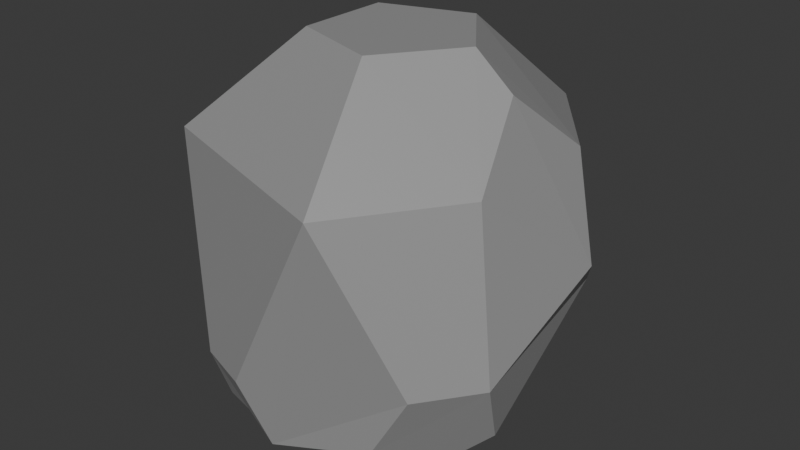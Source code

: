 # Source: ROCK_2.blend  (saved by Blender 4.2.66; exported with 4.5.12 LTS)
import bpy
from mathutils import Matrix  # noqa: F401  (used for matrix-valued properties, if any)

bpy.ops.wm.read_factory_settings(use_empty=True)
scene = bpy.context.scene
scene.name = 'Scene'

# ---- collections
col_collection = bpy.data.collections.new('Collection'); scene.collection.children.link(col_collection)

# ---- materials (node trees are filled in below, after node groups)
mat_material_001 = bpy.data.materials.new('Material.001')

# ---- material node trees
mat_material_001.use_nodes = True; mat_material_001.node_tree.nodes.clear()
_N = mat_material_001.node_tree.nodes; _L = mat_material_001.node_tree.links
n0 = _N.new('ShaderNodeBsdfPrincipled'); n0.name = 'Principled BSDF'; n0.location = (10, 300)
n0.inputs[0].default_value = (0.314, 0.314, 0.314, 1.0)
n1 = _N.new('ShaderNodeOutputMaterial'); n1.name = 'Material Output'; n1.location = (300, 300)
_L.new(n0.outputs[0], n1.inputs[0])
n1.is_active_output = True

# ---- world
world_world = bpy.data.worlds.new('World'); scene.world = world_world
world_world.use_nodes = True; world_world.node_tree.nodes.clear()
_N = world_world.node_tree.nodes; _L = world_world.node_tree.links
n0 = _N.new('ShaderNodeOutputWorld'); n0.name = 'World Output'; n0.location = (300, 300)
n1 = _N.new('ShaderNodeBackground'); n1.name = 'Background'; n1.location = (10, 300)
n1.inputs[0].default_value = (0.05088, 0.05088, 0.05088, 1.0)
_L.new(n1.outputs[0], n0.inputs[0])
n0.is_active_output = True
world_world.color = (0.05088, 0.05088, 0.05088)
world_world.sun_shadow_jitter_overblur = 0.0

# ---- meshes
me_icosphere = bpy.data.meshes.new('Icosphere')
me_icosphere.from_pydata([(0.8209, 0.8431, -0.3998), (0.3811, -1.183, 0.3612), (-1.022, -0.7272, 0.3582), (-1.022, 0.7476, 0.3563), (1.157, 0.2751, -0.06779), (0.9106, 0.4747, 0.3646), (0.7593, 0.01024, 0.6561), (0.9107, -0.4544, 0.3671), (1.015, -0.3902, -0.6855), (1.086, -0.5636, -0.3784), (0.8207, -0.9197, -0.3796), (0.5858, -0.9596, -0.6885), (0.7059, -0.6394, -0.8755), (0.5103, 0.01025, 0.8098), (0.153, 0.502, 0.8098), (-0.4252, 0.3142, 0.8098), (-0.4252, -0.2937, 0.8098), (0.153, -0.4816, 0.8098), (-0.5535, 0.0404, -0.8642), (-0.8192, -0.6191, -0.7257), (-1.138, -0.3608, -0.1991), (-1.138, 0.3804, -0.2041), (-0.8197, 0.5821, -0.7341), (-0.1282, 0.05834, -0.9514), (0.03789, 0.4196, -0.9489), (0.4087, 0.3042, -0.8285), (0.4217, -0.2286, -0.9591), (0.08469, -0.2402, -0.9362), (-0.2036, -1.188, -0.5077), (-0.5404, -1.074, -0.5073), (-0.5961, -0.8895, -0.8132), (-0.2537, -0.8612, -0.9473), (-0.05115, -1.08, -0.818), (-0.4144, 1.175, -0.8097), (-0.3214, 1.17, -0.8313), (-0.3646, 1.148, -0.8699), (-0.419, 1.15, -0.8542), (0.3775, 1.174, 0.3523)], [], [(9, 8, 0, 4), (0, 37, 5, 4), (21, 20, 2, 3), (29, 28, 1, 2), (6, 5, 37, 14, 13), (10, 9, 4, 7, 1), (8, 12, 26, 25, 0), (33, 36, 22, 21, 3), (20, 19, 30, 29, 2), (24, 23, 18, 22, 36, 35), (0, 34, 37), (23, 27, 31, 30, 19, 18), (3, 2, 16, 15), (37, 3, 15, 14), (2, 1, 17, 16), (4, 5, 6, 7), (8, 9, 10, 11, 12), (33, 3, 37), (13, 14, 15, 16, 17), (1, 7, 6, 13, 17), (18, 19, 20, 21, 22), (23, 24, 25, 26, 27), (27, 26, 12, 11, 32, 31), (28, 29, 30, 31, 32), (28, 32, 11, 10, 1), (33, 34, 35, 36), (33, 37, 34), (25, 24, 35, 34, 0)])
_uv = me_icosphere.uv_layers.new(name='UVMap')
_uv.uv.foreach_set('vector', [0.3006, 0.2057, 0.3284, 0.1575, 0.4823, 0.2055, 0.399, 0.2536, 0.4823, 0.2055, 0.5393, 0.3149, 0.4344, 0.3149, 0.399, 0.2536, 0.7725, 0.2366, 0.8639, 0.2366, 0.9091, 0.3149, 0.7273, 0.3149, 0.06909, 0.1953, 0.1127, 0.1953, 0.1818, 0.3149, 0.0, 0.3149, 0.399, 0.3762, 0.4344, 0.3149, 0.5424, 0.3203, 0.492, 0.4075, 0.4171, 0.4075, 0.2449, 0.2057, 0.3006, 0.2057, 0.399, 0.2536, 0.2928, 0.3149, 0.1818, 0.3149, 0.3284, 0.1575, 0.3006, 0.1093, 0.3568, 0.07731, 0.4222, 0.1014, 0.4823, 0.2055, 0.6399, 0.1636, 0.6425, 0.1575, 0.7268, 0.1575, 0.7725, 0.2366, 0.7273, 0.3149, 0.8639, 0.2366, 0.9096, 0.1575, 0.9564, 0.1575, 0.9782, 0.1953, 0.9091, 0.3149, 0.672, 0.06153, 0.7189, 0.05238, 0.7564, 0.09206, 0.7268, 0.1575, 0.6425, 0.1575, 0.6385, 0.1518, 0.4823, 0.2055, 0.6277, 0.1602, 0.5419, 0.3088, 0.8817, 0.0317, 0.9243, 0.03034, 0.9785, 0.1214, 0.9564, 0.1575, 0.9096, 0.1575, 0.8577, 0.07919, 0.7273, 0.3149, 0.9091, 0.3149, 0.8557, 0.4075, 0.7807, 0.4075, 0.5526, 0.3149, 0.7273, 0.3149, 0.6738, 0.4075, 0.5989, 0.4075, 0.0, 0.3149, 0.1818, 0.3149, 0.1284, 0.4075, 0.05344, 0.4075, 0.399, 0.2536, 0.4344, 0.3149, 0.399, 0.3762, 0.2928, 0.3149, 0.3284, 0.1575, 0.3006, 0.2057, 0.2449, 0.2057, 0.2171, 0.1575, 0.2449, 0.1093, 0.6399, 0.1636, 0.7273, 0.3149, 0.5526, 0.3149, 0.3102, 0.4075, 0.492, 0.4075, 0.6738, 0.4075, 0.8557, 0.4075, 0.1284, 0.4075, 0.1818, 0.3149, 0.2928, 0.3149, 0.3282, 0.3762, 0.3102, 0.4075, 0.2353, 0.4075, 0.7564, 0.09206, 0.9096, 0.1575, 0.8639, 0.2366, 0.7725, 0.2366, 0.7268, 0.1575, 0.8817, 0.0317, 0.672, 0.06153, 0.5143, 0.1014, 0.3568, 0.07731, 0.1877, 0.04256, 0.1877, 0.04256, 0.2283, 0.04933, 0.2449, 0.1093, 0.2171, 0.1575, 0.1345, 0.1575, 0.1184, 0.1248, 0.1127, 0.1953, 0.06909, 0.1953, 0.9564, 0.1575, 0.9785, 0.1214, 0.1345, 0.1575, 0.1127, 0.1953, 0.1345, 0.1575, 0.2171, 0.1575, 0.2449, 0.2057, 0.1818, 0.3149, 0.6399, 0.1575, 0.638, 0.153, 0.6385, 0.1518, 0.6425, 0.1575, 0.6399, 0.1636, 0.5419, 0.3088, 0.6277, 0.1602, 0.5143, 0.1014, 0.5614, 0.08651, 0.632, 0.1533, 0.6277, 0.1602, 0.4823, 0.2055])
me_icosphere.materials.append(mat_material_001)
me_icosphere.update()

# ---- objects
ob_icosphere = bpy.data.objects.new('Icosphere', me_icosphere)

# ---- transforms, parenting, visibility, modifiers, constraints
ob_icosphere.location = (-1.855, 0.03176, 1.309)
ob_icosphere.scale = (1.0, 1.0, 1.362)

# ---- collection membership
col_collection.objects.link(ob_icosphere)

# ---- scene / render settings (as saved in the file)
scene.frame_start = 1; scene.frame_end = 250; scene.frame_set(1)
scene.render.engine = 'BLENDER_EEVEE_NEXT'
bpy.context.view_layer.update()

# ---- added for rendering (the .blend has no active camera and no usable light): camera, sun
cam_auto = bpy.data.cameras.new('AutoCamera')
cam_auto.lens = 50.0
cam_auto.sensor_width = 36.0
cam_auto.clip_end = 1000.0
ob_auto_camera = bpy.data.objects.new('AutoCamera', cam_auto)
scene.collection.objects.link(ob_auto_camera)
ob_auto_camera.location = (1.92925, -4.50589, 4.22779)
ob_auto_camera.rotation_euler = (1.09748, -7.21219e-08, 0.694738)
scene.camera = ob_auto_camera
light_auto_sun = bpy.data.lights.new('AutoSun', 'SUN')
light_auto_sun.energy = 3.0
light_auto_sun.angle = 0.0523599
ob_auto_sun = bpy.data.objects.new('AutoSun', light_auto_sun)
scene.collection.objects.link(ob_auto_sun)
ob_auto_sun.rotation_euler = (0.872665, 0.174533, 0.523599)
bpy.context.view_layer.update()

